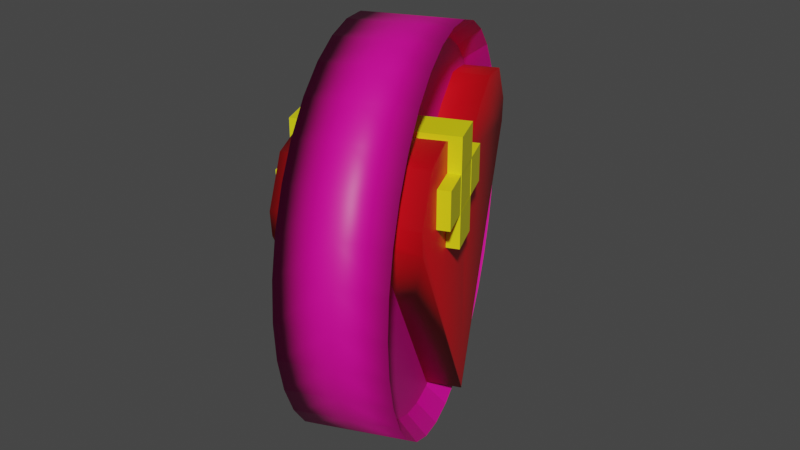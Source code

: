 # Source: healt_up.blend  (saved by Blender 2.80.75; exported with 4.5.12 LTS)
import bpy
from mathutils import Matrix  # noqa: F401  (used for matrix-valued properties, if any)

bpy.ops.wm.read_factory_settings(use_empty=True)
scene = bpy.context.scene
scene.name = 'Scene'

# ---- collections
col_collection = bpy.data.collections.new('Collection'); scene.collection.children.link(col_collection)

# ---- materials (node trees are filled in below, after node groups)
mat_material_003 = bpy.data.materials.new('Material.003')
mat_material_003.use_transparent_shadow = False
mat_material_003.diffuse_color = (0.8, 0.0, 0.4886, 1.0)
mat_material_002 = bpy.data.materials.new('Material.002')
mat_material_002.use_transparent_shadow = False
mat_material_002.diffuse_color = (0.7534, 0.8, 0.003192, 1.0)
mat_material_001 = bpy.data.materials.new('Material.001')
mat_material_001.use_transparent_shadow = False
mat_material_001.diffuse_color = (0.8, 0.002573, 0.01042, 1.0)

# ---- material node trees
mat_material_003.use_nodes = True; mat_material_003.node_tree.nodes.clear()
_N = mat_material_003.node_tree.nodes; _L = mat_material_003.node_tree.links
n0 = _N.new('ShaderNodeOutputMaterial'); n0.name = 'Material Output'; n0.location = (300, 300)
n1 = _N.new('ShaderNodeBsdfPrincipled'); n1.name = 'Principled BSDF'; n1.location = (10, 300)
n1.distribution = 'GGX'
n1.subsurface_method = 'BURLEY'
n1.inputs[0].default_value = (0.8, 0.0, 0.3093, 1.0)
n1.inputs[3].default_value = 1.45
n1.inputs[27].default_value = (0.0, 0.0, 0.0, 1.0)
n1.inputs[28].default_value = 1.0
_L.new(n1.outputs[0], n0.inputs[0])
n0.is_active_output = True
mat_material_002.use_nodes = True; mat_material_002.node_tree.nodes.clear()
_N = mat_material_002.node_tree.nodes; _L = mat_material_002.node_tree.links
n0 = _N.new('ShaderNodeOutputMaterial'); n0.name = 'Material Output'; n0.location = (300, 300)
n1 = _N.new('ShaderNodeBsdfPrincipled'); n1.name = 'Principled BSDF'; n1.location = (10, 300)
n1.distribution = 'GGX'
n1.subsurface_method = 'BURLEY'
n1.inputs[0].default_value = (0.8, 0.7537, 0.004352, 1.0)
n1.inputs[3].default_value = 1.45
n1.inputs[27].default_value = (0.0, 0.0, 0.0, 1.0)
n1.inputs[28].default_value = 1.0
_L.new(n1.outputs[0], n0.inputs[0])
n0.is_active_output = True
mat_material_001.use_nodes = True; mat_material_001.node_tree.nodes.clear()
_N = mat_material_001.node_tree.nodes; _L = mat_material_001.node_tree.links
n0 = _N.new('ShaderNodeOutputMaterial'); n0.name = 'Material Output'; n0.location = (300, 300)
n1 = _N.new('ShaderNodeBsdfPrincipled'); n1.name = 'Principled BSDF'; n1.location = (10, 300)
n1.distribution = 'GGX'
n1.subsurface_method = 'BURLEY'
n1.inputs[0].default_value = (0.8, 0.0, 0.008153, 1.0)
n1.inputs[3].default_value = 1.45
n1.inputs[27].default_value = (0.0, 0.0, 0.0, 1.0)
n1.inputs[28].default_value = 1.0
_L.new(n1.outputs[0], n0.inputs[0])
n0.is_active_output = True

# ---- world
world_world = bpy.data.worlds.new('World'); scene.world = world_world
world_world.use_nodes = True; world_world.node_tree.nodes.clear()
_N = world_world.node_tree.nodes; _L = world_world.node_tree.links
n0 = _N.new('ShaderNodeOutputWorld'); n0.name = 'World Output'; n0.location = (300, 300)
n1 = _N.new('ShaderNodeBackground'); n1.name = 'Background'; n1.location = (10, 300)
n1.inputs[0].default_value = (0.05088, 0.05088, 0.05088, 1.0)
_L.new(n1.outputs[0], n0.inputs[0])
n0.is_active_output = True
world_world.color = (0.05088, 0.05088, 0.05088)
world_world.use_sun_shadow = False
world_world.sun_shadow_jitter_overblur = 0.0

# ---- meshes
me_cylinder_001 = bpy.data.meshes.new('Cylinder.001')
me_cylinder_001.from_pydata([(-3.922e-08, 0.9093, -0.5753), (0.1774, 0.8918, -0.5753), (0.348, 0.8401, -0.5753), (0.5052, 0.7561, -0.5753), (0.643, 0.643, -0.5753), (0.7561, 0.5052, -0.5753), (0.8401, 0.348, -0.5753), (0.8918, 0.1774, -0.5753), (0.9093, 6.158e-08, -0.5753), (0.8918, -0.1774, -0.5753), (0.8401, -0.348, -0.5753), (0.7561, -0.5052, -0.5753), (0.643, -0.643, -0.5753), (0.5052, -0.7561, -0.5753), (0.348, -0.8401, -0.5753), (0.1774, -0.8918, -0.5753), (-3.026e-07, -0.9093, -0.5753), (-0.1774, -0.8918, -0.5753), (-0.348, -0.8401, -0.5753), (-0.5052, -0.7561, -0.5753), (-0.643, -0.643, -0.5753), (-0.7561, -0.5052, -0.5753), (-0.8401, -0.348, -0.5753), (-0.8918, -0.1774, -0.5753), (-0.9093, 8.828e-07, -0.5753), (-0.8918, 0.1774, -0.5753), (-0.8401, 0.348, -0.5753), (-0.7561, 0.5052, -0.5753), (-0.643, 0.643, -0.5753), (-0.5052, 0.7561, -0.5753), (-0.348, 0.8401, -0.5753), (-0.1774, 0.8918, -0.5753), (0.1951, 0.9808, -1.0), (0.0, 1.0, -1.0), (0.3827, 0.9239, -1.0), (0.5556, 0.8315, -1.0), (0.7071, 0.7071, -1.0), (0.8315, 0.5556, -1.0), (0.9239, 0.3827, -1.0), (0.9808, 0.1951, -1.0), (1.0, 7.55e-08, -1.0), (0.9808, -0.1951, -1.0), (0.9239, -0.3827, -1.0), (0.8315, -0.5556, -1.0), (0.7071, -0.7071, -1.0), (0.5556, -0.8315, -1.0), (0.3827, -0.9239, -1.0), (0.1951, -0.9808, -1.0), (-3.258e-07, -1.0, -1.0), (-0.1951, -0.9808, -1.0), (-0.3827, -0.9239, -1.0), (-0.5556, -0.8315, -1.0), (-0.7071, -0.7071, -1.0), (-0.8315, -0.5556, -1.0), (-0.9239, -0.3827, -1.0), (-0.9808, -0.1951, -1.0), (-1.0, 9.656e-07, -1.0), (-0.9808, 0.1951, -1.0), (-0.9239, 0.3827, -1.0), (-0.8315, 0.5556, -1.0), (-0.7071, 0.7071, -1.0), (-0.5556, 0.8315, -1.0), (-0.3827, 0.9239, -1.0), (-0.1951, 0.9808, -1.0), (-2.896e-08, 0.9093, 0.4749), (0.1774, 0.8918, 0.4749), (0.348, 0.8401, 0.4749), (0.5052, 0.7561, 0.4749), (0.643, 0.643, 0.4749), (0.7561, 0.5052, 0.4749), (0.8401, 0.348, 0.4749), (0.8918, 0.1774, 0.4749), (0.9093, 6.158e-08, 0.4749), (0.8918, -0.1774, 0.4749), (0.8401, -0.348, 0.4749), (0.7561, -0.5052, 0.4749), (0.643, -0.643, 0.4749), (0.5052, -0.7561, 0.4749), (0.348, -0.8401, 0.4749), (0.1774, -0.8918, 0.4749), (-2.923e-07, -0.9093, 0.4749), (-0.1774, -0.8918, 0.4749), (-0.348, -0.8401, 0.4749), (-0.5052, -0.7561, 0.4749), (-0.643, -0.643, 0.4749), (-0.7561, -0.5052, 0.4749), (-0.8401, -0.348, 0.4749), (-0.8918, -0.1774, 0.4749), (-0.9093, 8.828e-07, 0.4749), (-0.8918, 0.1774, 0.4749), (-0.8401, 0.348, 0.4749), (-0.7561, 0.5052, 0.4749), (-0.643, 0.643, 0.4749), (-0.5052, 0.7561, 0.4749), (-0.348, 0.8401, 0.4749), (-0.1774, 0.8918, 0.4749), (0.0, 1.0, 0.0), (0.1951, 0.9808, 0.0), (0.3827, 0.9239, 0.0), (0.5556, 0.8315, 0.0), (0.7071, 0.7071, 0.0), (0.8315, 0.5556, 0.0), (0.9239, 0.3827, 0.0), (0.9808, 0.1951, 0.0), (1.0, 7.55e-08, 0.0), (0.9808, -0.1951, 0.0), (0.9239, -0.3827, 0.0), (0.8315, -0.5556, 0.0), (0.7071, -0.7071, 0.0), (0.5556, -0.8315, 0.0), (0.3827, -0.9239, 0.0), (0.1951, -0.9808, 0.0), (-3.258e-07, -1.0, 0.0), (-0.1951, -0.9808, 0.0), (-0.3827, -0.9239, 0.0), (-0.5556, -0.8315, 0.0), (-0.7071, -0.7071, 0.0), (-0.8315, -0.5556, 0.0), (-0.9239, -0.3827, 0.0), (-0.9808, -0.1951, 0.0), (-1.0, 9.656e-07, 0.0), (-0.9808, 0.1951, 0.0), (-0.9239, 0.3827, 0.0), (-0.8315, 0.5556, 0.0), (-0.7071, 0.7071, 0.0), (-0.5556, 0.8315, 0.0), (-0.3827, 0.9239, 0.0), (-0.1951, 0.9808, 0.0), (0.1951, 0.9808, 1.0), (0.0, 1.0, 1.0), (0.3827, 0.9239, 1.0), (0.5556, 0.8315, 1.0), (0.7071, 0.7071, 1.0), (0.8315, 0.5556, 1.0), (0.9239, 0.3827, 1.0), (0.9808, 0.1951, 1.0), (1.0, 7.55e-08, 1.0), (0.9808, -0.1951, 1.0), (0.9239, -0.3827, 1.0), (0.8315, -0.5556, 1.0), (0.7071, -0.7071, 1.0), (0.5556, -0.8315, 1.0), (0.3827, -0.9239, 1.0), (0.1951, -0.9808, 1.0), (-3.258e-07, -1.0, 1.0), (-0.1951, -0.9808, 1.0), (-0.3827, -0.9239, 1.0), (-0.5556, -0.8315, 1.0), (-0.7071, -0.7071, 1.0), (-0.8315, -0.5556, 1.0), (-0.9239, -0.3827, 1.0), (-0.9808, -0.1951, 1.0), (-1.0, 9.656e-07, 1.0), (-0.9808, 0.1951, 1.0), (-0.9239, 0.3827, 1.0), (-0.8315, 0.5556, 1.0), (-0.7071, 0.7071, 1.0), (-0.5556, 0.8315, 1.0), (-0.3827, 0.9239, 1.0), (-0.1951, 0.9808, 1.0), (-0.2998, 0.03125, -1.567), (-0.4856, 0.03125, -1.567), (-0.2998, 0.5617, -1.567), (-0.4856, 0.5617, -1.567), (-0.2998, 0.03125, 1.567), (-0.4856, 0.03125, 1.567), (-0.2998, 0.5617, 1.567), (-0.4856, 0.5617, 1.567), (-0.1275, 0.3894, -1.574), (-0.1275, 0.2036, -1.574), (-0.6579, 0.3894, -1.574), (-0.6579, 0.2036, -1.574), (-0.1275, 0.3894, 1.559), (-0.1275, 0.2036, 1.559), (-0.6579, 0.3894, 1.559), (-0.6579, 0.2036, 1.559), (-0.4837, 0.3894, -1.574), (-0.4837, 0.2036, -1.574), (-0.4837, 0.3894, 1.559), (-0.4837, 0.2036, 1.559), (-0.3056, 0.3894, -1.574), (-0.3056, 0.2036, 1.559), (-0.3056, 0.2036, -1.574), (-0.3056, 0.3894, 1.559), (-0.28, -0.7734, -1.321), (-0.6454, -0.4233, -1.321), (-0.565, -0.218, -1.321), (-0.6115, -0.6469, -1.321), (-0.401, -0.7864, -1.321), (-0.4884, -0.1035, -1.321), (0.8847, 0.0, -1.321), (-0.28, 0.7734, -1.321), (0.8753, 0.0, -1.321), (-0.4075, 0.0, -1.321), (-0.6454, 0.4233, -1.321), (-0.565, 0.218, -1.321), (-0.6115, 0.6469, -1.321), (-0.401, 0.7864, -1.321), (-0.4884, 0.1035, -1.321), (-0.28, -0.7734, 1.321), (-0.28, -0.7734, 0.0), (-0.6454, -0.43, 7.105e-15), (-0.6454, -0.4233, 1.321), (-0.5535, -0.207, 2.132e-14), (-0.565, -0.218, 1.321), (-0.6067, -0.6574, 1.421e-14), (-0.6115, -0.6469, 1.321), (-0.401, -0.7864, 1.321), (-0.398, -0.7907, -1.421e-14), (-0.4739, -0.0812, 7.105e-15), (-0.4884, -0.1035, 1.321), (0.8847, 0.0, 1.321), (-0.28, 0.7734, 1.321), (0.8847, 0.0, -1.421e-14), (-0.28, 0.7734, 1.421e-14), (0.8753, 0.0, 1.321), (-0.4075, 0.0, 1.321), (-0.4075, 0.0, -7.105e-15), (0.8753, 0.0, 0.0), (-0.6454, 0.43, 1.421e-14), (-0.6454, 0.4233, 1.321), (-0.5535, 0.207, 1.421e-14), (-0.565, 0.218, 1.321), (-0.6067, 0.6574, 1.421e-14), (-0.6115, 0.6469, 1.321), (-0.401, 0.7864, 1.321), (-0.398, 0.7907, 1.421e-14), (-0.4739, 0.0812, 1.421e-14), (-0.4884, 0.1035, 1.321)], [], [(96, 97, 32, 33), (97, 98, 34, 32), (98, 99, 35, 34), (99, 100, 36, 35), (100, 101, 37, 36), (101, 102, 38, 37), (102, 103, 39, 38), (103, 104, 40, 39), (104, 105, 41, 40), (105, 106, 42, 41), (106, 107, 43, 42), (107, 108, 44, 43), (108, 109, 45, 44), (109, 110, 46, 45), (110, 111, 47, 46), (111, 112, 48, 47), (112, 113, 49, 48), (113, 114, 50, 49), (114, 115, 51, 50), (115, 116, 52, 51), (116, 117, 53, 52), (117, 118, 54, 53), (118, 119, 55, 54), (119, 120, 56, 55), (120, 121, 57, 56), (121, 122, 58, 57), (122, 123, 59, 58), (123, 124, 60, 59), (124, 125, 61, 60), (125, 126, 62, 61), (1, 2, 3, 4, 5, 6, 7, 8, 9, 10, 11, 12, 13, 14, 15, 16, 17, 18, 19, 20, 21, 22, 23, 24, 25, 26, 27, 28, 29, 30, 31, 0), (126, 127, 63, 62), (127, 96, 33, 63), (0, 33, 32, 1), (1, 32, 34, 2), (2, 34, 35, 3), (3, 35, 36, 4), (4, 36, 37, 5), (5, 37, 38, 6), (6, 38, 39, 7), (7, 39, 40, 8), (8, 40, 41, 9), (9, 41, 42, 10), (10, 42, 43, 11), (11, 43, 44, 12), (12, 44, 45, 13), (13, 45, 46, 14), (14, 46, 47, 15), (15, 47, 48, 16), (16, 48, 49, 17), (17, 49, 50, 18), (18, 50, 51, 19), (19, 51, 52, 20), (20, 52, 53, 21), (21, 53, 54, 22), (22, 54, 55, 23), (23, 55, 56, 24), (24, 56, 57, 25), (25, 57, 58, 26), (26, 58, 59, 27), (27, 59, 60, 28), (28, 60, 61, 29), (29, 61, 62, 30), (30, 62, 63, 31), (31, 63, 33, 0), (96, 129, 128, 97), (97, 128, 130, 98), (98, 130, 131, 99), (99, 131, 132, 100), (100, 132, 133, 101), (101, 133, 134, 102), (102, 134, 135, 103), (103, 135, 136, 104), (104, 136, 137, 105), (105, 137, 138, 106), (106, 138, 139, 107), (107, 139, 140, 108), (108, 140, 141, 109), (109, 141, 142, 110), (110, 142, 143, 111), (111, 143, 144, 112), (112, 144, 145, 113), (113, 145, 146, 114), (114, 146, 147, 115), (115, 147, 148, 116), (116, 148, 149, 117), (117, 149, 150, 118), (118, 150, 151, 119), (119, 151, 152, 120), (120, 152, 153, 121), (121, 153, 154, 122), (122, 154, 155, 123), (123, 155, 156, 124), (124, 156, 157, 125), (125, 157, 158, 126), (65, 64, 95, 94, 93, 92, 91, 90, 89, 88, 87, 86, 85, 84, 83, 82, 81, 80, 79, 78, 77, 76, 75, 74, 73, 72, 71, 70, 69, 68, 67, 66), (126, 158, 159, 127), (127, 159, 129, 96), (64, 65, 128, 129), (65, 66, 130, 128), (66, 67, 131, 130), (67, 68, 132, 131), (68, 69, 133, 132), (69, 70, 134, 133), (70, 71, 135, 134), (71, 72, 136, 135), (72, 73, 137, 136), (73, 74, 138, 137), (74, 75, 139, 138), (75, 76, 140, 139), (76, 77, 141, 140), (77, 78, 142, 141), (78, 79, 143, 142), (79, 80, 144, 143), (80, 81, 145, 144), (81, 82, 146, 145), (82, 83, 147, 146), (83, 84, 148, 147), (84, 85, 149, 148), (85, 86, 150, 149), (86, 87, 151, 150), (87, 88, 152, 151), (88, 89, 153, 152), (89, 90, 154, 153), (90, 91, 155, 154), (91, 92, 156, 155), (92, 93, 157, 156), (93, 94, 158, 157), (94, 95, 159, 158), (95, 64, 129, 159), (160, 161, 163, 162), (162, 163, 167, 166), (166, 167, 165, 164), (164, 165, 161, 160), (162, 166, 164, 160), (167, 163, 161, 165), (176, 177, 171, 170), (170, 171, 175, 174), (183, 181, 173, 172), (172, 173, 169, 168), (180, 183, 172, 168), (181, 182, 169, 173), (175, 171, 177, 179), (170, 174, 178, 176), (174, 175, 179, 178), (168, 169, 182, 180), (179, 177, 182, 181), (176, 178, 183, 180), (213, 200, 184, 190), (217, 193, 189, 209), (190, 184, 188, 187, 185, 186, 189, 193, 192), (201, 185, 187, 205), (203, 186, 185, 201), (205, 187, 188, 208), (208, 188, 184, 200), (209, 189, 186, 203), (213, 190, 191, 214), (217, 227, 198, 193), (192, 190, 213, 218), (190, 192, 193, 198, 195, 194, 196, 197, 191), (219, 223, 196, 194), (221, 219, 194, 195), (223, 226, 197, 196), (226, 214, 191, 197), (227, 221, 195, 198), (213, 211, 199, 200), (217, 209, 210, 216), (211, 215, 216, 210, 204, 202, 206, 207, 199), (201, 205, 206, 202), (203, 201, 202, 204), (205, 208, 207, 206), (208, 200, 199, 207), (209, 203, 204, 210), (213, 214, 212, 211), (217, 216, 228, 227), (215, 218, 213, 211), (211, 212, 225, 224, 220, 222, 228, 216, 215), (219, 220, 224, 223), (221, 222, 220, 219), (223, 224, 225, 226), (226, 225, 212, 214), (227, 228, 222, 221)])
me_cylinder_001.polygons.foreach_set('use_smooth', [1, 1, 1, 1, 1, 1, 1, 1, 1, 1, 1, 1, 1, 1, 1, 1, 1, 1, 1, 1, 1, 1, 1, 1, 1, 1, 1, 1, 1, 1, 0, 1, 1, 0, 0, 0, 0, 0, 0, 0, 0, 0, 0, 0, 0, 0, 0, 0, 0, 0, 0, 0, 0, 0, 0, 0, 0, 0, 0, 0, 0, 0, 0, 0, 0, 1, 1, 1, 1, 1, 1, 1, 1, 1, 1, 1, 1, 1, 1, 1, 1, 1, 1, 1, 1, 1, 1, 1, 1, 1, 1, 1, 1, 1, 1, 0, 1, 1, 0, 0, 0, 0, 0, 0, 0, 0, 0, 0, 0, 0, 0, 0, 0, 0, 0, 0, 0, 0, 0, 0, 0, 0, 0, 0, 0, 0, 0, 0, 0, 0, 0, 0, 0, 0, 0, 0, 0, 0, 0, 0, 0, 0, 0, 0, 0, 0, 0, 0, 1, 1, 1, 1, 1, 1, 1, 1, 1, 1, 1, 1, 1, 1, 1, 1, 1, 1, 1, 1, 1, 1, 1, 1, 1, 1, 1, 1, 1, 1, 1, 1, 1, 1])
me_cylinder_001.polygons.foreach_set('material_index', [0, 0, 0, 0, 0, 0, 0, 0, 0, 0, 0, 0, 0, 0, 0, 0, 0, 0, 0, 0, 0, 0, 0, 0, 0, 0, 0, 0, 0, 0, 0, 0, 0, 0, 0, 0, 0, 0, 0, 0, 0, 0, 0, 0, 0, 0, 0, 0, 0, 0, 0, 0, 0, 0, 0, 0, 0, 0, 0, 0, 0, 0, 0, 0, 0, 0, 0, 0, 0, 0, 0, 0, 0, 0, 0, 0, 0, 0, 0, 0, 0, 0, 0, 0, 0, 0, 0, 0, 0, 0, 0, 0, 0, 0, 0, 0, 0, 0, 0, 0, 0, 0, 0, 0, 0, 0, 0, 0, 0, 0, 0, 0, 0, 0, 0, 0, 0, 0, 0, 0, 0, 0, 0, 0, 0, 0, 0, 0, 0, 0, 1, 1, 1, 1, 1, 1, 1, 1, 1, 1, 1, 1, 1, 1, 1, 1, 1, 1, 2, 2, 2, 2, 2, 2, 2, 2, 2, 2, 2, 2, 2, 2, 2, 2, 2, 2, 2, 2, 2, 2, 2, 2, 2, 2, 2, 2, 2, 2, 2, 2, 2, 2])
_uv = me_cylinder_001.uv_layers.new(name='UVMap')
_uv.uv.foreach_set('vector', [1.0, 0.75, 0.9688, 0.75, 0.9688, 1.0, 1.0, 1.0, 0.9688, 0.75, 0.9375, 0.75, 0.9375, 1.0, 0.9688, 1.0, 0.9375, 0.75, 0.9062, 0.75, 0.9062, 1.0, 0.9375, 1.0, 0.9062, 0.75, 0.875, 0.75, 0.875, 1.0, 0.9062, 1.0, 0.875, 0.75, 0.8438, 0.75, 0.8438, 1.0, 0.875, 1.0, 0.8438, 0.75, 0.8125, 0.75, 0.8125, 1.0, 0.8438, 1.0, 0.8125, 0.75, 0.7812, 0.75, 0.7812, 1.0, 0.8125, 1.0, 0.7812, 0.75, 0.75, 0.75, 0.75, 1.0, 0.7812, 1.0, 0.75, 0.75, 0.7188, 0.75, 0.7188, 1.0, 0.75, 1.0, 0.7188, 0.75, 0.6875, 0.75, 0.6875, 1.0, 0.7188, 1.0, 0.6875, 0.75, 0.6562, 0.75, 0.6562, 1.0, 0.6875, 1.0, 0.6562, 0.75, 0.625, 0.75, 0.625, 1.0, 0.6562, 1.0, 0.625, 0.75, 0.5938, 0.75, 0.5938, 1.0, 0.625, 1.0, 0.5938, 0.75, 0.5625, 0.75, 0.5625, 1.0, 0.5938, 1.0, 0.5625, 0.75, 0.5312, 0.75, 0.5312, 1.0, 0.5625, 1.0, 0.5312, 0.75, 0.5, 0.75, 0.5, 1.0, 0.5312, 1.0, 0.5, 0.75, 0.4688, 0.75, 0.4688, 1.0, 0.5, 1.0, 0.4638, 0.7402, 0.4326, 0.7402, 0.4326, 0.9902, 0.4638, 0.9902, 0.4326, 0.7402, 0.4013, 0.7402, 0.4013, 0.9902, 0.4326, 0.9902, 0.4013, 0.7402, 0.3701, 0.7402, 0.3701, 0.9902, 0.4013, 0.9902, 0.3701, 0.7402, 0.3388, 0.7402, 0.3388, 0.9902, 0.3701, 0.9902, 0.3388, 0.7402, 0.3076, 0.7402, 0.3076, 0.9902, 0.3388, 0.9902, 0.3076, 0.7402, 0.2763, 0.7402, 0.2763, 0.9902, 0.3076, 0.9902, 0.2763, 0.7402, 0.2451, 0.7402, 0.2451, 0.9902, 0.2763, 0.9902, 0.2451, 0.7402, 0.2138, 0.7402, 0.2138, 0.9902, 0.2451, 0.9902, 0.2138, 0.7402, 0.1826, 0.7402, 0.1826, 0.9902, 0.2138, 0.9902, 0.1826, 0.7402, 0.1513, 0.7402, 0.1513, 0.9902, 0.1826, 0.9902, 0.1513, 0.7402, 0.1201, 0.7402, 0.1201, 0.9902, 0.1513, 0.9902, 0.1201, 0.7402, 0.08883, 0.7402, 0.08883, 0.9902, 0.1201, 0.9902, 0.08883, 0.7402, 0.05758, 0.7402, 0.05758, 0.9902, 0.08883, 0.9902, 0.2926, 0.464, 0.3335, 0.4516, 0.3712, 0.4315, 0.4043, 0.4043, 0.4315, 0.3712, 0.4516, 0.3335, 0.464, 0.2926, 0.4682, 0.25, 0.464, 0.2074, 0.4516, 0.1665, 0.4315, 0.1288, 0.4043, 0.09569, 0.3712, 0.06855, 0.3335, 0.04838, 0.2926, 0.03596, 0.25, 0.03177, 0.2074, 0.03596, 0.1665, 0.04838, 0.1288, 0.06855, 0.09569, 0.09569, 0.06855, 0.1288, 0.04838, 0.1665, 0.03596, 0.2074, 0.03177, 0.25, 0.03596, 0.2926, 0.04838, 0.3335, 0.06855, 0.3712, 0.09569, 0.4043, 0.1288, 0.4315, 0.1665, 0.4516, 0.2074, 0.464, 0.25, 0.4682, 0.05758, 0.7402, 0.02633, 0.7402, 0.02633, 0.9902, 0.05758, 0.9902, 0.03125, 0.75, 0.0, 0.75, 0.0, 1.0, 0.03125, 1.0, 0.25, 0.4682, 0.25, 0.49, 0.2968, 0.4854, 0.2926, 0.464, 0.2926, 0.464, 0.2968, 0.4854, 0.3418, 0.4717, 0.3335, 0.4516, 0.3335, 0.4516, 0.3418, 0.4717, 0.3833, 0.4496, 0.3712, 0.4315, 0.3712, 0.4315, 0.3833, 0.4496, 0.4197, 0.4197, 0.4043, 0.4043, 0.4043, 0.4043, 0.4197, 0.4197, 0.4496, 0.3833, 0.4315, 0.3712, 0.4315, 0.3712, 0.4496, 0.3833, 0.4717, 0.3418, 0.4516, 0.3335, 0.4516, 0.3335, 0.4717, 0.3418, 0.4854, 0.2968, 0.464, 0.2926, 0.464, 0.2926, 0.4854, 0.2968, 0.49, 0.25, 0.4682, 0.25, 0.4682, 0.25, 0.49, 0.25, 0.4854, 0.2032, 0.464, 0.2074, 0.464, 0.2074, 0.4854, 0.2032, 0.4717, 0.1582, 0.4516, 0.1665, 0.4516, 0.1665, 0.4717, 0.1582, 0.4496, 0.1167, 0.4315, 0.1288, 0.4315, 0.1288, 0.4496, 0.1167, 0.4197, 0.08029, 0.4043, 0.09569, 0.4043, 0.09569, 0.4197, 0.08029, 0.3833, 0.05045, 0.3712, 0.06855, 0.3712, 0.06855, 0.3833, 0.05045, 0.3418, 0.02827, 0.3335, 0.04838, 0.3335, 0.04838, 0.3418, 0.02827, 0.2968, 0.01461, 0.2926, 0.03596, 0.2926, 0.03596, 0.2968, 0.01461, 0.25, 0.01, 0.25, 0.03177, 0.25, 0.03177, 0.25, 0.01, 0.2032, 0.01461, 0.2074, 0.03596, 0.2074, 0.03596, 0.2032, 0.01461, 0.1582, 0.02827, 0.1665, 0.04838, 0.1665, 0.04838, 0.1582, 0.02827, 0.1167, 0.05045, 0.1288, 0.06855, 0.1288, 0.06855, 0.1167, 0.05045, 0.08029, 0.08029, 0.09569, 0.09569, 0.09569, 0.09569, 0.08029, 0.08029, 0.05045, 0.1167, 0.06855, 0.1288, 0.06855, 0.1288, 0.05045, 0.1167, 0.02827, 0.1582, 0.04838, 0.1665, 0.04838, 0.1665, 0.02827, 0.1582, 0.01461, 0.2032, 0.03596, 0.2074, 0.03596, 0.2074, 0.01461, 0.2032, 0.01, 0.25, 0.03177, 0.25, 0.03177, 0.25, 0.01, 0.25, 0.01461, 0.2968, 0.03596, 0.2926, 0.03596, 0.2926, 0.01461, 0.2968, 0.02827, 0.3418, 0.04838, 0.3335, 0.04838, 0.3335, 0.02827, 0.3418, 0.05045, 0.3833, 0.06855, 0.3712, 0.06855, 0.3712, 0.05045, 0.3833, 0.08029, 0.4197, 0.09569, 0.4043, 0.09569, 0.4043, 0.08029, 0.4197, 0.1167, 0.4496, 0.1288, 0.4315, 0.1288, 0.4315, 0.1167, 0.4496, 0.1582, 0.4717, 0.1665, 0.4516, 0.1665, 0.4516, 0.1582, 0.4717, 0.2032, 0.4854, 0.2074, 0.464, 0.2074, 0.464, 0.2032, 0.4854, 0.25, 0.49, 0.25, 0.4682, 0.9951, 0.7402, 0.9951, 0.9902, 0.9638, 0.9902, 0.9638, 0.7402, 0.9638, 0.7402, 0.9638, 0.9902, 0.9326, 0.9902, 0.9326, 0.7402, 0.9326, 0.7402, 0.9326, 0.9902, 0.9013, 0.9902, 0.9013, 0.7402, 0.9013, 0.7402, 0.9013, 0.9902, 0.8701, 0.9902, 0.8701, 0.7402, 0.8701, 0.7402, 0.8701, 0.9902, 0.8388, 0.9902, 0.8388, 0.7402, 0.8438, 0.75, 0.8438, 1.0, 0.8125, 1.0, 0.8125, 0.75, 0.8125, 0.75, 0.8125, 1.0, 0.7812, 1.0, 0.7812, 0.75, 0.7812, 0.75, 0.7812, 1.0, 0.75, 1.0, 0.75, 0.75, 0.75, 0.75, 0.75, 1.0, 0.7188, 1.0, 0.7188, 0.75, 0.7188, 0.75, 0.7188, 1.0, 0.6875, 1.0, 0.6875, 0.75, 0.6826, 0.7402, 0.6826, 0.9902, 0.6513, 0.9902, 0.6513, 0.7402, 0.6513, 0.7402, 0.6513, 0.9902, 0.6201, 0.9902, 0.6201, 0.7402, 0.6201, 0.7402, 0.6201, 0.9902, 0.5888, 0.9902, 0.5888, 0.7402, 0.5888, 0.7402, 0.5888, 0.9902, 0.5576, 0.9902, 0.5576, 0.7402, 0.5576, 0.7402, 0.5576, 0.9902, 0.5263, 0.9902, 0.5263, 0.7402, 0.5263, 0.7402, 0.5263, 0.9902, 0.4951, 0.9902, 0.4951, 0.7402, 0.4951, 0.7402, 0.4951, 0.9902, 0.4638, 0.9902, 0.4638, 0.7402, 0.4638, 0.7402, 0.4638, 0.9902, 0.4326, 0.9902, 0.4326, 0.7402, 0.4326, 0.7402, 0.4326, 0.9902, 0.4013, 0.9902, 0.4013, 0.7402, 0.4013, 0.7402, 0.4013, 0.9902, 0.3701, 0.9902, 0.3701, 0.7402, 0.3701, 0.7402, 0.3701, 0.9902, 0.3388, 0.9902, 0.3388, 0.7402, 0.3388, 0.7402, 0.3388, 0.9902, 0.3076, 0.9902, 0.3076, 0.7402, 0.3076, 0.7402, 0.3076, 0.9902, 0.2763, 0.9902, 0.2763, 0.7402, 0.2763, 0.7402, 0.2763, 0.9902, 0.2451, 0.9902, 0.2451, 0.7402, 0.2451, 0.7402, 0.2451, 0.9902, 0.2138, 0.9902, 0.2138, 0.7402, 0.2138, 0.7402, 0.2138, 0.9902, 0.1826, 0.9902, 0.1826, 0.7402, 0.1826, 0.7402, 0.1826, 0.9902, 0.1513, 0.9902, 0.1513, 0.7402, 0.1513, 0.7402, 0.1513, 0.9902, 0.1201, 0.9902, 0.1201, 0.7402, 0.1201, 0.7402, 0.1201, 0.9902, 0.08883, 0.9902, 0.08883, 0.7402, 0.08883, 0.7402, 0.08883, 0.9902, 0.05758, 0.9902, 0.05758, 0.7402, 0.2877, 0.4542, 0.2451, 0.4584, 0.2025, 0.4542, 0.1616, 0.4418, 0.1238, 0.4216, 0.09077, 0.3945, 0.06363, 0.3614, 0.04346, 0.3237, 0.03104, 0.2827, 0.02685, 0.2402, 0.03104, 0.1976, 0.04346, 0.1566, 0.06363, 0.1189, 0.09077, 0.08584, 0.1238, 0.0587, 0.1616, 0.03854, 0.2025, 0.02612, 0.2451, 0.02193, 0.2877, 0.02612, 0.3286, 0.03854, 0.3663, 0.0587, 0.3994, 0.08584, 0.4265, 0.1189, 0.4467, 0.1566, 0.4591, 0.1976, 0.4633, 0.2402, 0.4591, 0.2827, 0.4467, 0.3237, 0.4265, 0.3614, 0.3994, 0.3945, 0.3663, 0.4216, 0.3286, 0.4418, 0.05758, 0.7402, 0.05758, 0.9902, 0.02633, 0.9902, 0.02633, 0.7402, 0.02633, 0.7402, 0.02633, 0.9902, -0.004922, 0.9902, -0.004922, 0.7402, 0.2451, 0.4584, 0.2877, 0.4542, 0.2919, 0.4755, 0.2451, 0.4802, 0.2877, 0.4542, 0.3286, 0.4418, 0.3369, 0.4619, 0.2919, 0.4755, 0.3286, 0.4418, 0.3663, 0.4216, 0.3784, 0.4397, 0.3369, 0.4619, 0.3663, 0.4216, 0.3994, 0.3945, 0.4148, 0.4099, 0.3784, 0.4397, 0.3994, 0.3945, 0.4265, 0.3614, 0.4446, 0.3735, 0.4148, 0.4099, 0.4265, 0.3614, 0.4467, 0.3237, 0.4668, 0.332, 0.4446, 0.3735, 0.4467, 0.3237, 0.4591, 0.2827, 0.4805, 0.287, 0.4668, 0.332, 0.4591, 0.2827, 0.4633, 0.2402, 0.4851, 0.2402, 0.4805, 0.287, 0.4633, 0.2402, 0.4591, 0.1976, 0.4805, 0.1933, 0.4851, 0.2402, 0.4591, 0.1976, 0.4467, 0.1566, 0.4668, 0.1483, 0.4805, 0.1933, 0.4467, 0.1566, 0.4265, 0.1189, 0.4446, 0.1068, 0.4668, 0.1483, 0.4265, 0.1189, 0.3994, 0.08584, 0.4148, 0.07045, 0.4446, 0.1068, 0.3994, 0.08584, 0.3663, 0.0587, 0.3784, 0.0406, 0.4148, 0.07045, 0.3663, 0.0587, 0.3286, 0.03854, 0.3369, 0.01843, 0.3784, 0.0406, 0.3286, 0.03854, 0.2877, 0.02612, 0.2919, 0.004768, 0.3369, 0.01843, 0.2877, 0.02612, 0.2451, 0.02193, 0.2451, 0.0001569, 0.2919, 0.004768, 0.2451, 0.02193, 0.2025, 0.02612, 0.1983, 0.004768, 0.2451, 0.0001569, 0.2025, 0.02612, 0.1616, 0.03854, 0.1532, 0.01843, 0.1983, 0.004768, 0.1616, 0.03854, 0.1238, 0.0587, 0.1117, 0.0406, 0.1532, 0.01843, 0.1238, 0.0587, 0.09077, 0.08584, 0.07537, 0.07045, 0.1117, 0.0406, 0.09077, 0.08584, 0.06363, 0.1189, 0.04553, 0.1068, 0.07537, 0.07045, 0.06363, 0.1189, 0.04346, 0.1566, 0.02335, 0.1483, 0.04553, 0.1068, 0.04346, 0.1566, 0.03104, 0.1976, 0.00969, 0.1933, 0.02335, 0.1483, 0.03104, 0.1976, 0.02685, 0.2402, 0.005078, 0.2402, 0.00969, 0.1933, 0.02685, 0.2402, 0.03104, 0.2827, 0.00969, 0.287, 0.005078, 0.2402, 0.03104, 0.2827, 0.04346, 0.3237, 0.02335, 0.332, 0.00969, 0.287, 0.04346, 0.3237, 0.06363, 0.3614, 0.04553, 0.3735, 0.02335, 0.332, 0.06363, 0.3614, 0.09077, 0.3945, 0.07537, 0.4099, 0.04553, 0.3735, 0.09077, 0.3945, 0.1238, 0.4216, 0.1117, 0.4397, 0.07537, 0.4099, 0.1238, 0.4216, 0.1616, 0.4418, 0.1532, 0.4619, 0.1117, 0.4397, 0.1616, 0.4418, 0.2025, 0.4542, 0.1983, 0.4755, 0.1532, 0.4619, 0.2025, 0.4542, 0.2451, 0.4584, 0.2451, 0.4802, 0.1983, 0.4755, 0.375, 0.0, 0.625, 0.0, 0.625, 0.25, 0.375, 0.25, 0.375, 0.25, 0.625, 0.25, 0.625, 0.5, 0.375, 0.5, 0.3701, 0.4902, 0.6201, 0.4902, 0.6201, 0.7402, 0.3701, 0.7402, 0.375, 0.75, 0.625, 0.75, 0.625, 1.0, 0.375, 1.0, 0.125, 0.5, 0.375, 0.5, 0.375, 0.75, 0.125, 0.75, 0.6201, 0.4902, 0.8701, 0.4902, 0.8701, 0.7402, 0.6201, 0.7402, 0.375, 0.1679, 0.625, 0.1679, 0.625, 0.25, 0.375, 0.25, 0.3701, 0.2402, 0.6201, 0.2402, 0.6201, 0.4902, 0.3701, 0.4902, 0.3701, 0.6562, 0.6201, 0.6562, 0.6201, 0.7402, 0.3701, 0.7402, 0.375, 0.75, 0.625, 0.75, 0.625, 1.0, 0.375, 1.0, 0.125, 0.666, 0.375, 0.666, 0.375, 0.75, 0.125, 0.75, 0.6201, 0.6562, 0.8701, 0.6562, 0.8701, 0.7402, 0.6201, 0.7402, 0.625, 0.5, 0.875, 0.5, 0.875, 0.5821, 0.625, 0.5821, 0.125, 0.5, 0.375, 0.5, 0.375, 0.5821, 0.125, 0.5821, 0.3701, 0.4902, 0.6201, 0.4902, 0.6201, 0.5722, 0.3701, 0.5722, 0.375, 0.0, 0.625, 0.0, 0.625, 0.08396, 0.375, 0.08396, 0.625, 0.5821, 0.875, 0.5821, 0.875, 0.666, 0.625, 0.666, 0.125, 0.5821, 0.375, 0.5821, 0.375, 0.666, 0.125, 0.666, 0.375, 0.875, 0.625, 0.875, 0.625, 1.0, 0.375, 1.0, 0.75, 0.625, 0.875, 0.625, 0.875, 0.6392, 0.75, 0.6361, 0.375, 0.0, 0.625, 0.0, 0.625, 0.01329, 0.625, 0.0364, 0.625, 0.06703, 0.625, 0.09514, 0.625, 0.1108, 0.625, 0.125, 0.375, 0.125, 0.75, 0.6839, 0.875, 0.683, 0.875, 0.7136, 0.75, 0.715, 0.75, 0.6534, 0.875, 0.6549, 0.875, 0.683, 0.75, 0.6839, 0.75, 0.715, 0.875, 0.7136, 0.875, 0.7367, 0.75, 0.7374, 0.75, 0.7374, 0.875, 0.7367, 0.875, 0.75, 0.75, 0.75, 0.75, 0.6361, 0.875, 0.6392, 0.875, 0.6549, 0.75, 0.6534, 0.375, 0.875, 0.375, 1.0, 0.625, 1.0, 0.625, 0.875, 0.75, 0.625, 0.75, 0.6361, 0.875, 0.6392, 0.875, 0.625, 0.125, 0.625, 0.125, 0.75, 0.25, 0.75, 0.25, 0.625, 0.375, 0.0, 0.375, 0.125, 0.625, 0.125, 0.625, 0.1108, 0.625, 0.09514, 0.625, 0.06703, 0.625, 0.0364, 0.625, 0.01329, 0.625, 0.0, 0.75, 0.6839, 0.75, 0.715, 0.875, 0.7136, 0.875, 0.683, 0.75, 0.6534, 0.75, 0.6839, 0.875, 0.683, 0.875, 0.6549, 0.75, 0.715, 0.75, 0.7374, 0.875, 0.7367, 0.875, 0.7136, 0.75, 0.7374, 0.75, 0.75, 0.875, 0.75, 0.875, 0.7367, 0.75, 0.6361, 0.75, 0.6534, 0.875, 0.6549, 0.875, 0.6392, 0.375, 0.875, 0.375, 1.0, 0.625, 1.0, 0.625, 0.875, 0.75, 0.625, 0.75, 0.6361, 0.875, 0.6392, 0.875, 0.625, 0.375, 0.0, 0.375, 0.125, 0.625, 0.125, 0.625, 0.1108, 0.625, 0.09514, 0.625, 0.06703, 0.625, 0.0364, 0.625, 0.01329, 0.625, 0.0, 0.75, 0.6839, 0.75, 0.715, 0.875, 0.7136, 0.875, 0.683, 0.75, 0.6534, 0.75, 0.6839, 0.875, 0.683, 0.875, 0.6549, 0.75, 0.715, 0.75, 0.7374, 0.875, 0.7367, 0.875, 0.7136, 0.75, 0.7374, 0.75, 0.75, 0.875, 0.75, 0.875, 0.7367, 0.75, 0.6361, 0.75, 0.6534, 0.875, 0.6549, 0.875, 0.6392, 0.375, 0.875, 0.625, 0.875, 0.625, 1.0, 0.375, 1.0, 0.75, 0.625, 0.875, 0.625, 0.875, 0.6392, 0.75, 0.6361, 0.125, 0.625, 0.25, 0.625, 0.25, 0.75, 0.125, 0.75, 0.375, 0.0, 0.625, 0.0, 0.625, 0.01329, 0.625, 0.0364, 0.625, 0.06703, 0.625, 0.09514, 0.625, 0.1108, 0.625, 0.125, 0.375, 0.125, 0.75, 0.6839, 0.875, 0.683, 0.875, 0.7136, 0.75, 0.715, 0.75, 0.6534, 0.875, 0.6549, 0.875, 0.683, 0.75, 0.6839, 0.75, 0.715, 0.875, 0.7136, 0.875, 0.7367, 0.75, 0.7374, 0.75, 0.7374, 0.875, 0.7367, 0.875, 0.75, 0.75, 0.75, 0.75, 0.6361, 0.875, 0.6392, 0.875, 0.6549, 0.75, 0.6534])
me_cylinder_001.materials.append(None)
me_cylinder_001.materials.append(None)
me_cylinder_001.materials.append(mat_material_001)
me_cylinder_001.use_remesh_preserve_volume = False
me_cylinder_001.use_remesh_preserve_attributes = False
me_cylinder_001.use_mirror_vertex_groups = False
me_cylinder_001.update()

# ---- objects
ob_cylinder = bpy.data.objects.new('Cylinder', me_cylinder_001)

# ---- transforms, parenting, visibility, modifiers, constraints
ob_cylinder.location = (0.0, 0.0, 1.958)
ob_cylinder.rotation_euler = (0.0, 1.571, 3.548)
ob_cylinder.scale = (1.0, 1.0, 0.247)
ob_cylinder.lineart.crease_threshold = 0.0
ob_cylinder.material_slots[0].link = 'OBJECT'; ob_cylinder.material_slots[0].material = mat_material_003
ob_cylinder.material_slots[1].link = 'OBJECT'; ob_cylinder.material_slots[1].material = mat_material_002

# ---- collection membership
col_collection.objects.link(ob_cylinder)

# ---- scene / render settings (as saved in the file)
scene.frame_start = 1; scene.frame_end = 80; scene.frame_set(46)
scene.render.engine = 'BLENDER_EEVEE_NEXT'
scene.cycles.use_denoising = False
scene.cycles.samples = 128
scene.cycles.sampling_pattern = 'TABULATED_SOBOL'
scene.cycles.use_adaptive_sampling = False
scene.cycles.use_light_tree = False
scene.view_settings.view_transform = 'Filmic'
bpy.context.view_layer.update()

# ---- added for rendering (the .blend has no active camera and no usable light): camera, sun
cam_auto = bpy.data.cameras.new('AutoCamera')
cam_auto.lens = 50.0
cam_auto.sensor_width = 36.0
cam_auto.clip_end = 1000.0
ob_auto_camera = bpy.data.objects.new('AutoCamera', cam_auto)
scene.collection.objects.link(ob_auto_camera)
ob_auto_camera.location = (3.04943, -3.65792, 4.3968)
ob_auto_camera.rotation_euler = (1.09748, -7.21219e-08, 0.694738)
scene.camera = ob_auto_camera
light_auto_sun = bpy.data.lights.new('AutoSun', 'SUN')
light_auto_sun.energy = 3.0
light_auto_sun.angle = 0.0523599
ob_auto_sun = bpy.data.objects.new('AutoSun', light_auto_sun)
scene.collection.objects.link(ob_auto_sun)
ob_auto_sun.rotation_euler = (0.872665, 0.174533, 0.523599)
bpy.context.view_layer.update()
